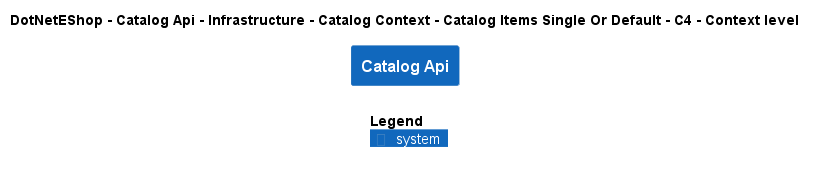

The diagram above was rendered by PlantUML. Its source (embedded in the PNG):
@startuml
!include ..\..\..\..\..\..\..\..\..\.c4s\C4_Context.puml

AddElementTag("c4interflow:lifecycle:new", $bgColor=green, $fontColor=#ffffff, $borderColor=green, $shadowing="False")
AddElementTag("c4interflow:lifecycle:changed", $bgColor=orange, $fontColor=#ffffff, $borderColor=orange, $shadowing="False")
AddElementTag("c4interflow:lifecycle:removed", $bgColor=red, $fontColor=#ffffff, $borderColor=red, $shadowing="False")

AddRelTag("c4interflow:lifecycle:new", $textColor=green, $lineColor=green)
AddRelTag("c4interflow:lifecycle:changed", $textColor=orange, $lineColor=orange)
AddRelTag("c4interflow:lifecycle:removed", $textColor=red, $lineColor=red)

SHOW_PERSON_PORTRAIT()
LAYOUT_TOP_DOWN()

skinparam linetype polyline

title DotNetEShop - Catalog Api - Infrastructure - Catalog Context - Catalog Items Single Or Default - C4 - Context level

System(DotNetEShop.SoftwareSystems.CatalogApi, "Catalog Api", "")



SHOW_LEGEND()
@enduml